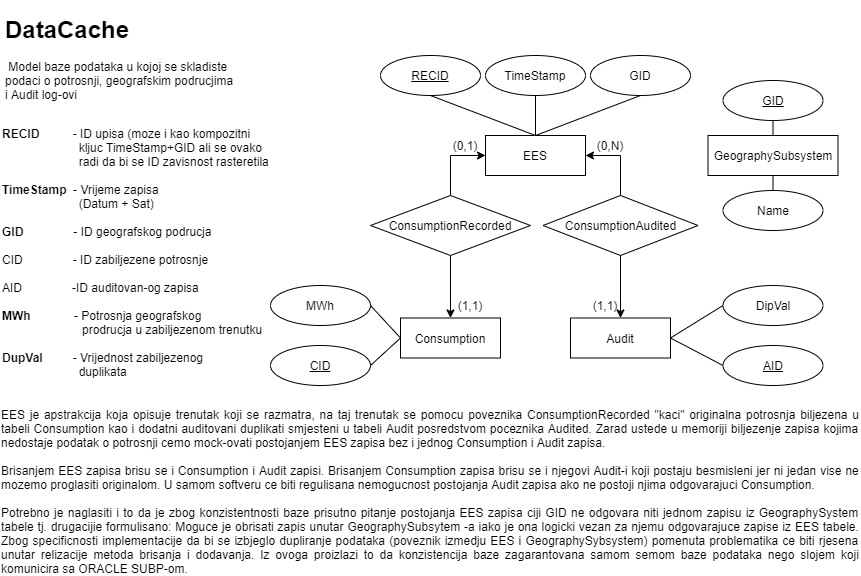

The diagram above was exported from draw.io. Its source (the exported page's mxGraphModel, read from the mxfile embedded in the PNG):
<mxGraphModel dx="2272" dy="1862" grid="1" gridSize="10" guides="1" tooltips="1" connect="1" arrows="1" fold="1" page="1" pageScale="1" pageWidth="850" pageHeight="1100" math="0" shadow="0" extFonts="Permanent Marker^https://fonts.googleapis.com/css?family=Permanent+Marker">
  <root>
    <mxCell id="0" />
    <mxCell id="1" parent="0" />
    <mxCell id="4RhwruXbCT1Z3Dpe_1JI-29" value="&lt;h1&gt;DataCache&lt;/h1&gt;&lt;p&gt;&amp;nbsp;Model baze podataka u kojoj se skladiste podaci o potrosnji, geografskim podrucjima i Audit log-ovi&lt;/p&gt;" style="text;html=1;strokeColor=none;fillColor=none;spacing=5;spacingTop=-20;whiteSpace=wrap;overflow=hidden;rounded=0;" parent="1" vertex="1">
      <mxGeometry x="-500" y="-190" width="240" height="120" as="geometry" />
    </mxCell>
    <mxCell id="4RhwruXbCT1Z3Dpe_1JI-31" value="&lt;div&gt;&lt;b&gt;&lt;br&gt;&lt;/b&gt;&lt;/div&gt;&lt;div&gt;&lt;b&gt;RECID&amp;nbsp; &amp;nbsp; &amp;nbsp; &amp;nbsp; &amp;nbsp;&amp;nbsp;&lt;/b&gt;- ID upisa (moze i kao kompozitni &lt;br&gt;&amp;nbsp; &amp;nbsp; &amp;nbsp; &amp;nbsp; &amp;nbsp; &amp;nbsp; &amp;nbsp; &amp;nbsp; &amp;nbsp; &amp;nbsp; &amp;nbsp; &amp;nbsp;kljuc TimeStamp+GID ali se ovako&amp;nbsp;&lt;br&gt;&amp;nbsp; &amp;nbsp; &amp;nbsp; &amp;nbsp; &amp;nbsp; &amp;nbsp; &amp;nbsp; &amp;nbsp; &amp;nbsp; &amp;nbsp; &amp;nbsp; &amp;nbsp;radi da bi se ID zavisnost rasteretila&lt;/div&gt;&lt;div&gt;&lt;b&gt;&lt;br&gt;&lt;/b&gt;&lt;/div&gt;&lt;div&gt;&lt;b&gt;TimeStamp&lt;/b&gt;&amp;nbsp; - Vrijeme zapisa&amp;nbsp;&lt;/div&gt;&amp;nbsp; &amp;nbsp; &amp;nbsp; &amp;nbsp; &amp;nbsp; &amp;nbsp; &amp;nbsp; &amp;nbsp; &amp;nbsp; &amp;nbsp; &amp;nbsp; &amp;nbsp;(Datum + Sat)&amp;nbsp; &amp;nbsp;&lt;br&gt;&amp;nbsp; &amp;nbsp; &amp;nbsp; &amp;nbsp; &amp;nbsp; &amp;nbsp; &amp;nbsp; &amp;nbsp; &amp;nbsp; &amp;nbsp;&amp;nbsp;&lt;div&gt;&lt;b&gt;GID&lt;/b&gt;&lt;span&gt;&amp;nbsp; &amp;nbsp; &amp;nbsp; &amp;nbsp; &amp;nbsp; &amp;nbsp; &amp;nbsp; &amp;nbsp;- ID geografskog podrucja&lt;/span&gt;&lt;/div&gt;&lt;div&gt;&lt;span&gt;&lt;br&gt;&lt;/span&gt;&lt;/div&gt;&lt;div&gt;&lt;span&gt;CID&amp;nbsp; &amp;nbsp; &amp;nbsp; &amp;nbsp; &amp;nbsp; &amp;nbsp; &amp;nbsp; &amp;nbsp;- ID zabiljezene potrosnje&lt;/span&gt;&lt;/div&gt;&lt;div&gt;&lt;span&gt;&lt;br&gt;&lt;/span&gt;&lt;/div&gt;&lt;div&gt;&lt;span&gt;AID&amp;nbsp; &amp;nbsp; &amp;nbsp; &amp;nbsp; &amp;nbsp; &amp;nbsp; &amp;nbsp; &amp;nbsp;-ID auditovan-og zapisa&lt;/span&gt;&lt;/div&gt;&lt;div&gt;&lt;b&gt;&lt;br&gt;&lt;/b&gt;&lt;/div&gt;&lt;div&gt;&lt;b&gt;MWh&amp;nbsp; &lt;/b&gt;&amp;nbsp; &amp;nbsp; &amp;nbsp; &amp;nbsp; &amp;nbsp; &amp;nbsp;- Potrosnja geografskog&amp;nbsp; &amp;nbsp; &amp;nbsp; &amp;nbsp; &amp;nbsp; &amp;nbsp; &amp;nbsp; &amp;nbsp; &amp;nbsp; &amp;nbsp; &amp;nbsp; &amp;nbsp; &amp;nbsp; &amp;nbsp; &amp;nbsp; &amp;nbsp; &amp;nbsp; &amp;nbsp; &amp;nbsp; &amp;nbsp; &amp;nbsp; &amp;nbsp; prodrucja u zabiljezenom trenutku&lt;span&gt;&amp;nbsp; &amp;nbsp; &amp;nbsp; &amp;nbsp; &amp;nbsp; &amp;nbsp; &amp;nbsp; &amp;nbsp; &amp;nbsp; &amp;nbsp; &amp;nbsp;&amp;nbsp;&lt;/span&gt;&lt;/div&gt;&lt;div&gt;&lt;b&gt;DupVal&lt;/b&gt;&lt;span&gt;&amp;nbsp; &amp;nbsp; &amp;nbsp; &amp;nbsp; &amp;nbsp;- Vrijednost zabiljezenog&amp;nbsp; &amp;nbsp; &amp;nbsp; &amp;nbsp; &amp;nbsp; &amp;nbsp; &amp;nbsp; &amp;nbsp; &amp;nbsp; &amp;nbsp; &amp;nbsp; &amp;nbsp; &amp;nbsp; &amp;nbsp; &amp;nbsp; &amp;nbsp; &amp;nbsp; &amp;nbsp; &amp;nbsp; &amp;nbsp; &amp;nbsp; &amp;nbsp;duplikata&lt;/span&gt;&lt;br&gt;&lt;/div&gt;" style="text;html=1;strokeColor=none;fillColor=none;align=left;verticalAlign=middle;whiteSpace=wrap;rounded=0;" parent="1" vertex="1">
      <mxGeometry x="-500" y="-100" width="270" height="290" as="geometry" />
    </mxCell>
    <mxCell id="4RhwruXbCT1Z3Dpe_1JI-68" value="EES" style="whiteSpace=wrap;html=1;align=center;" parent="1" vertex="1">
      <mxGeometry x="-15" y="-65" width="100" height="40" as="geometry" />
    </mxCell>
    <mxCell id="4RhwruXbCT1Z3Dpe_1JI-84" value="TimeStamp" style="ellipse;whiteSpace=wrap;html=1;align=center;" parent="1" vertex="1">
      <mxGeometry x="-15" y="-145" width="100" height="40" as="geometry" />
    </mxCell>
    <mxCell id="4RhwruXbCT1Z3Dpe_1JI-86" value="" style="endArrow=none;html=1;entryX=0.5;entryY=1;entryDx=0;entryDy=0;exitX=0.5;exitY=0;exitDx=0;exitDy=0;" parent="1" source="4RhwruXbCT1Z3Dpe_1JI-68" target="4RhwruXbCT1Z3Dpe_1JI-84" edge="1">
      <mxGeometry width="50" height="50" relative="1" as="geometry">
        <mxPoint x="-65" y="-45" as="sourcePoint" />
        <mxPoint x="-109.99999999999727" y="-75" as="targetPoint" />
      </mxGeometry>
    </mxCell>
    <mxCell id="4RhwruXbCT1Z3Dpe_1JI-99" value="GeographySubsystem" style="whiteSpace=wrap;html=1;align=center;" parent="1" vertex="1">
      <mxGeometry x="207.5" y="-65" width="130" height="40" as="geometry" />
    </mxCell>
    <mxCell id="4RhwruXbCT1Z3Dpe_1JI-102" value="&lt;u&gt;GID&lt;/u&gt;" style="ellipse;whiteSpace=wrap;html=1;align=center;" parent="1" vertex="1">
      <mxGeometry x="222.5" y="-120" width="100" height="40" as="geometry" />
    </mxCell>
    <mxCell id="4RhwruXbCT1Z3Dpe_1JI-103" value="Name" style="ellipse;whiteSpace=wrap;html=1;align=center;" parent="1" vertex="1">
      <mxGeometry x="222.5" y="-10" width="100" height="40" as="geometry" />
    </mxCell>
    <mxCell id="4RhwruXbCT1Z3Dpe_1JI-104" value="" style="endArrow=none;html=1;exitX=0.5;exitY=0;exitDx=0;exitDy=0;entryX=0.5;entryY=1;entryDx=0;entryDy=0;" parent="1" source="4RhwruXbCT1Z3Dpe_1JI-99" target="4RhwruXbCT1Z3Dpe_1JI-102" edge="1">
      <mxGeometry width="50" height="50" relative="1" as="geometry">
        <mxPoint x="-52.5" y="-270" as="sourcePoint" />
        <mxPoint x="220" y="-95" as="targetPoint" />
      </mxGeometry>
    </mxCell>
    <mxCell id="4RhwruXbCT1Z3Dpe_1JI-105" value="" style="endArrow=none;html=1;entryX=0.5;entryY=0;entryDx=0;entryDy=0;exitX=0.5;exitY=1;exitDx=0;exitDy=0;" parent="1" source="4RhwruXbCT1Z3Dpe_1JI-99" target="4RhwruXbCT1Z3Dpe_1JI-103" edge="1">
      <mxGeometry width="50" height="50" relative="1" as="geometry">
        <mxPoint x="360" y="-10" as="sourcePoint" />
        <mxPoint x="337.5" y="-90" as="targetPoint" />
      </mxGeometry>
    </mxCell>
    <mxCell id="4RhwruXbCT1Z3Dpe_1JI-113" value="&lt;u&gt;RECID&lt;/u&gt;" style="ellipse;whiteSpace=wrap;html=1;align=center;" parent="1" vertex="1">
      <mxGeometry x="-120" y="-145" width="100" height="40" as="geometry" />
    </mxCell>
    <mxCell id="4RhwruXbCT1Z3Dpe_1JI-115" value="" style="endArrow=none;html=1;entryX=0.5;entryY=0;entryDx=0;entryDy=0;exitX=0.5;exitY=1;exitDx=0;exitDy=0;" parent="1" source="4RhwruXbCT1Z3Dpe_1JI-113" target="4RhwruXbCT1Z3Dpe_1JI-68" edge="1">
      <mxGeometry width="50" height="50" relative="1" as="geometry">
        <mxPoint x="-60" y="45" as="sourcePoint" />
        <mxPoint x="-10" y="-5" as="targetPoint" />
      </mxGeometry>
    </mxCell>
    <mxCell id="QAaK4Vf0tsljwWpMlpWd-5" value="GID" style="ellipse;whiteSpace=wrap;html=1;align=center;" parent="1" vertex="1">
      <mxGeometry x="90" y="-145" width="100" height="40" as="geometry" />
    </mxCell>
    <mxCell id="QAaK4Vf0tsljwWpMlpWd-6" value="" style="endArrow=none;html=1;entryX=0.5;entryY=1;entryDx=0;entryDy=0;exitX=0.5;exitY=0;exitDx=0;exitDy=0;" parent="1" source="4RhwruXbCT1Z3Dpe_1JI-68" target="QAaK4Vf0tsljwWpMlpWd-5" edge="1">
      <mxGeometry width="50" height="50" relative="1" as="geometry">
        <mxPoint x="-20" y="-75" as="sourcePoint" />
        <mxPoint x="-365.0000000000002" y="-105" as="targetPoint" />
      </mxGeometry>
    </mxCell>
    <mxCell id="LobwYkeG2egWAHX39pTI-10" value="Consumption" style="whiteSpace=wrap;html=1;align=center;" parent="1" vertex="1">
      <mxGeometry x="-100" y="117.5" width="100" height="40" as="geometry" />
    </mxCell>
    <mxCell id="LobwYkeG2egWAHX39pTI-11" value="Audit" style="whiteSpace=wrap;html=1;align=center;" parent="1" vertex="1">
      <mxGeometry x="70" y="117.5" width="100" height="40" as="geometry" />
    </mxCell>
    <mxCell id="LobwYkeG2egWAHX39pTI-13" value="MWh" style="ellipse;whiteSpace=wrap;html=1;align=center;" parent="1" vertex="1">
      <mxGeometry x="-230" y="85" width="100" height="40" as="geometry" />
    </mxCell>
    <mxCell id="LobwYkeG2egWAHX39pTI-23" style="edgeStyle=orthogonalEdgeStyle;rounded=0;orthogonalLoop=1;jettySize=auto;html=1;entryX=0;entryY=0.5;entryDx=0;entryDy=0;exitX=0.5;exitY=0;exitDx=0;exitDy=0;" parent="1" source="LobwYkeG2egWAHX39pTI-20" target="4RhwruXbCT1Z3Dpe_1JI-68" edge="1">
      <mxGeometry relative="1" as="geometry" />
    </mxCell>
    <mxCell id="LobwYkeG2egWAHX39pTI-20" value="ConsumptionRecorded" style="shape=rhombus;perimeter=rhombusPerimeter;whiteSpace=wrap;html=1;align=center;" parent="1" vertex="1">
      <mxGeometry x="-130" y="-5" width="160" height="60" as="geometry" />
    </mxCell>
    <mxCell id="LobwYkeG2egWAHX39pTI-24" style="edgeStyle=orthogonalEdgeStyle;rounded=0;orthogonalLoop=1;jettySize=auto;html=1;entryX=1;entryY=0.5;entryDx=0;entryDy=0;exitX=0.5;exitY=0;exitDx=0;exitDy=0;" parent="1" source="LobwYkeG2egWAHX39pTI-21" target="4RhwruXbCT1Z3Dpe_1JI-68" edge="1">
      <mxGeometry relative="1" as="geometry">
        <Array as="points">
          <mxPoint x="120" y="-5" />
          <mxPoint x="120" y="-45" />
        </Array>
      </mxGeometry>
    </mxCell>
    <mxCell id="LobwYkeG2egWAHX39pTI-21" value="ConsumptionAudited" style="shape=rhombus;perimeter=rhombusPerimeter;whiteSpace=wrap;html=1;align=center;" parent="1" vertex="1">
      <mxGeometry x="42.5" y="-5" width="155" height="60" as="geometry" />
    </mxCell>
    <mxCell id="LobwYkeG2egWAHX39pTI-27" value="&lt;u&gt;CID&lt;/u&gt;" style="ellipse;whiteSpace=wrap;html=1;align=center;" parent="1" vertex="1">
      <mxGeometry x="-230" y="145" width="100" height="40" as="geometry" />
    </mxCell>
    <mxCell id="LobwYkeG2egWAHX39pTI-28" value="&lt;u&gt;AID&lt;/u&gt;" style="ellipse;whiteSpace=wrap;html=1;align=center;" parent="1" vertex="1">
      <mxGeometry x="222.5" y="145" width="100" height="40" as="geometry" />
    </mxCell>
    <mxCell id="LobwYkeG2egWAHX39pTI-37" value="" style="endArrow=none;html=1;entryX=1;entryY=0.5;entryDx=0;entryDy=0;exitX=0;exitY=0.5;exitDx=0;exitDy=0;" parent="1" source="LobwYkeG2egWAHX39pTI-10" target="LobwYkeG2egWAHX39pTI-13" edge="1">
      <mxGeometry width="50" height="50" relative="1" as="geometry">
        <mxPoint x="-20" y="117.5" as="sourcePoint" />
        <mxPoint x="-130" y="97.5" as="targetPoint" />
      </mxGeometry>
    </mxCell>
    <mxCell id="LobwYkeG2egWAHX39pTI-38" value="" style="endArrow=none;html=1;entryX=1;entryY=0.5;entryDx=0;entryDy=0;exitX=0;exitY=0.5;exitDx=0;exitDy=0;" parent="1" source="LobwYkeG2egWAHX39pTI-10" target="LobwYkeG2egWAHX39pTI-27" edge="1">
      <mxGeometry width="50" height="50" relative="1" as="geometry">
        <mxPoint x="-160" y="217.5" as="sourcePoint" />
        <mxPoint x="-130" y="162.5" as="targetPoint" />
      </mxGeometry>
    </mxCell>
    <mxCell id="LobwYkeG2egWAHX39pTI-39" value="" style="endArrow=none;html=1;entryX=1;entryY=0.5;entryDx=0;entryDy=0;exitX=0;exitY=0.5;exitDx=0;exitDy=0;" parent="1" source="8ikrr_bkvIzJbOosz2Yq-1" target="LobwYkeG2egWAHX39pTI-11" edge="1">
      <mxGeometry width="50" height="50" relative="1" as="geometry">
        <mxPoint x="222.5" y="105" as="sourcePoint" />
        <mxPoint x="-189.99999999999727" y="145" as="targetPoint" />
        <Array as="points" />
      </mxGeometry>
    </mxCell>
    <mxCell id="LobwYkeG2egWAHX39pTI-41" value="" style="endArrow=none;html=1;exitX=0;exitY=0.5;exitDx=0;exitDy=0;entryX=1;entryY=0.5;entryDx=0;entryDy=0;" parent="1" source="LobwYkeG2egWAHX39pTI-28" target="LobwYkeG2egWAHX39pTI-11" edge="1">
      <mxGeometry width="50" height="50" relative="1" as="geometry">
        <mxPoint x="115" y="140" as="sourcePoint" />
        <mxPoint x="170" y="186" as="targetPoint" />
      </mxGeometry>
    </mxCell>
    <mxCell id="LobwYkeG2egWAHX39pTI-42" style="edgeStyle=orthogonalEdgeStyle;rounded=0;orthogonalLoop=1;jettySize=auto;html=1;entryX=0.5;entryY=0;entryDx=0;entryDy=0;exitX=0.5;exitY=1;exitDx=0;exitDy=0;" parent="1" source="LobwYkeG2egWAHX39pTI-20" target="LobwYkeG2egWAHX39pTI-10" edge="1">
      <mxGeometry relative="1" as="geometry">
        <mxPoint x="-40" y="5" as="sourcePoint" />
        <mxPoint x="-5" y="-35" as="targetPoint" />
      </mxGeometry>
    </mxCell>
    <mxCell id="LobwYkeG2egWAHX39pTI-44" style="edgeStyle=orthogonalEdgeStyle;rounded=0;orthogonalLoop=1;jettySize=auto;html=1;entryX=0.5;entryY=0;entryDx=0;entryDy=0;exitX=0.5;exitY=1;exitDx=0;exitDy=0;" parent="1" source="LobwYkeG2egWAHX39pTI-21" target="LobwYkeG2egWAHX39pTI-11" edge="1">
      <mxGeometry relative="1" as="geometry">
        <mxPoint x="-40" y="65" as="sourcePoint" />
        <mxPoint x="-40" y="127.5" as="targetPoint" />
        <Array as="points">
          <mxPoint x="120" y="55" />
        </Array>
      </mxGeometry>
    </mxCell>
    <mxCell id="LobwYkeG2egWAHX39pTI-45" value="(0,1)" style="text;html=1;strokeColor=none;fillColor=none;align=center;verticalAlign=middle;whiteSpace=wrap;rounded=0;" parent="1" vertex="1">
      <mxGeometry x="-55" y="-65" width="40" height="20" as="geometry" />
    </mxCell>
    <mxCell id="LobwYkeG2egWAHX39pTI-46" value="(1,1)" style="text;html=1;strokeColor=none;fillColor=none;align=center;verticalAlign=middle;whiteSpace=wrap;rounded=0;" parent="1" vertex="1">
      <mxGeometry x="-50" y="95" width="40" height="20" as="geometry" />
    </mxCell>
    <mxCell id="LobwYkeG2egWAHX39pTI-47" value="(0,N)" style="text;html=1;strokeColor=none;fillColor=none;align=center;verticalAlign=middle;whiteSpace=wrap;rounded=0;" parent="1" vertex="1">
      <mxGeometry x="90" y="-65" width="40" height="20" as="geometry" />
    </mxCell>
    <mxCell id="LobwYkeG2egWAHX39pTI-48" value="(1,1)" style="text;html=1;strokeColor=none;fillColor=none;align=center;verticalAlign=middle;whiteSpace=wrap;rounded=0;" parent="1" vertex="1">
      <mxGeometry x="85" y="95" width="40" height="20" as="geometry" />
    </mxCell>
    <mxCell id="LobwYkeG2egWAHX39pTI-49" value="&lt;div style=&quot;text-align: justify&quot;&gt;&lt;span&gt;EES je apstrakcija koja opisuje trenutak koji se razmatra, na taj trenutak se pomocu poveznika ConsumptionRecorded &quot;kaci&quot; originalna potrosnja biljezena u tabeli Consumption kao i dodatni auditovani duplikati smjesteni u tabeli Audit posredstvom poceznika Audited. Zarad ustede u memoriji biljezenje zapisa kojima nedostaje podatak o potrosnji cemo mock-ovati postojanjem EES zapisa bez i jednog Consumption i Audit zapisa.&amp;nbsp;&lt;/span&gt;&lt;/div&gt;&lt;div style=&quot;text-align: justify&quot;&gt;&lt;span&gt;&lt;br&gt;&lt;/span&gt;&lt;/div&gt;&lt;div style=&quot;text-align: justify&quot;&gt;&lt;span&gt;Brisanjem EES zapisa brisu se i Consumption i Audit zapisi. Brisanjem Consumption zapisa brisu se i njegovi Audit-i koji postaju besmisleni jer ni jedan vise ne mozemo proglasiti originalom. U samom softveru ce biti regulisana nemogucnost postojanja Audit zapisa ako ne postoji njima odgovarajuci Consumption.&lt;/span&gt;&lt;/div&gt;&lt;div style=&quot;text-align: justify&quot;&gt;&lt;span&gt;&lt;br&gt;&lt;/span&gt;&lt;/div&gt;&lt;div style=&quot;text-align: justify&quot;&gt;&lt;span&gt;Potrebno je naglasiti i to da je zbog konzistentnosti baze prisutno pitanje postojanja EES zapisa ciji GID ne odgovara niti jednom zapisu iz GeographySystem tabele tj. drugacijie formulisano: Moguce je obrisati zapis unutar GeographySubsytem -a iako je ona logicki vezan za njemu odgovarajuce zapise iz EES tabele. Zbog specificnosti implementacije da bi se izbjeglo dupliranje podataka (poveznik izmedju EES i GeographySybsystem) pomenuta problematika ce biti rjesena unutar relizacije metoda brisanja i dodavanja. Iz ovoga proizlazi to da konzistencija baze zagarantovana samom semom baze podataka nego slojem koji komunicira sa ORACLE SUBP-om.&lt;/span&gt;&lt;/div&gt;" style="text;html=1;strokeColor=none;fillColor=none;align=center;verticalAlign=middle;whiteSpace=wrap;rounded=0;" parent="1" vertex="1">
      <mxGeometry x="-500" y="210" width="860" height="162.5" as="geometry" />
    </mxCell>
    <mxCell id="8ikrr_bkvIzJbOosz2Yq-1" value="DipVal" style="ellipse;whiteSpace=wrap;html=1;align=center;" vertex="1" parent="1">
      <mxGeometry x="222.5" y="85" width="100" height="40" as="geometry" />
    </mxCell>
  </root>
</mxGraphModel>